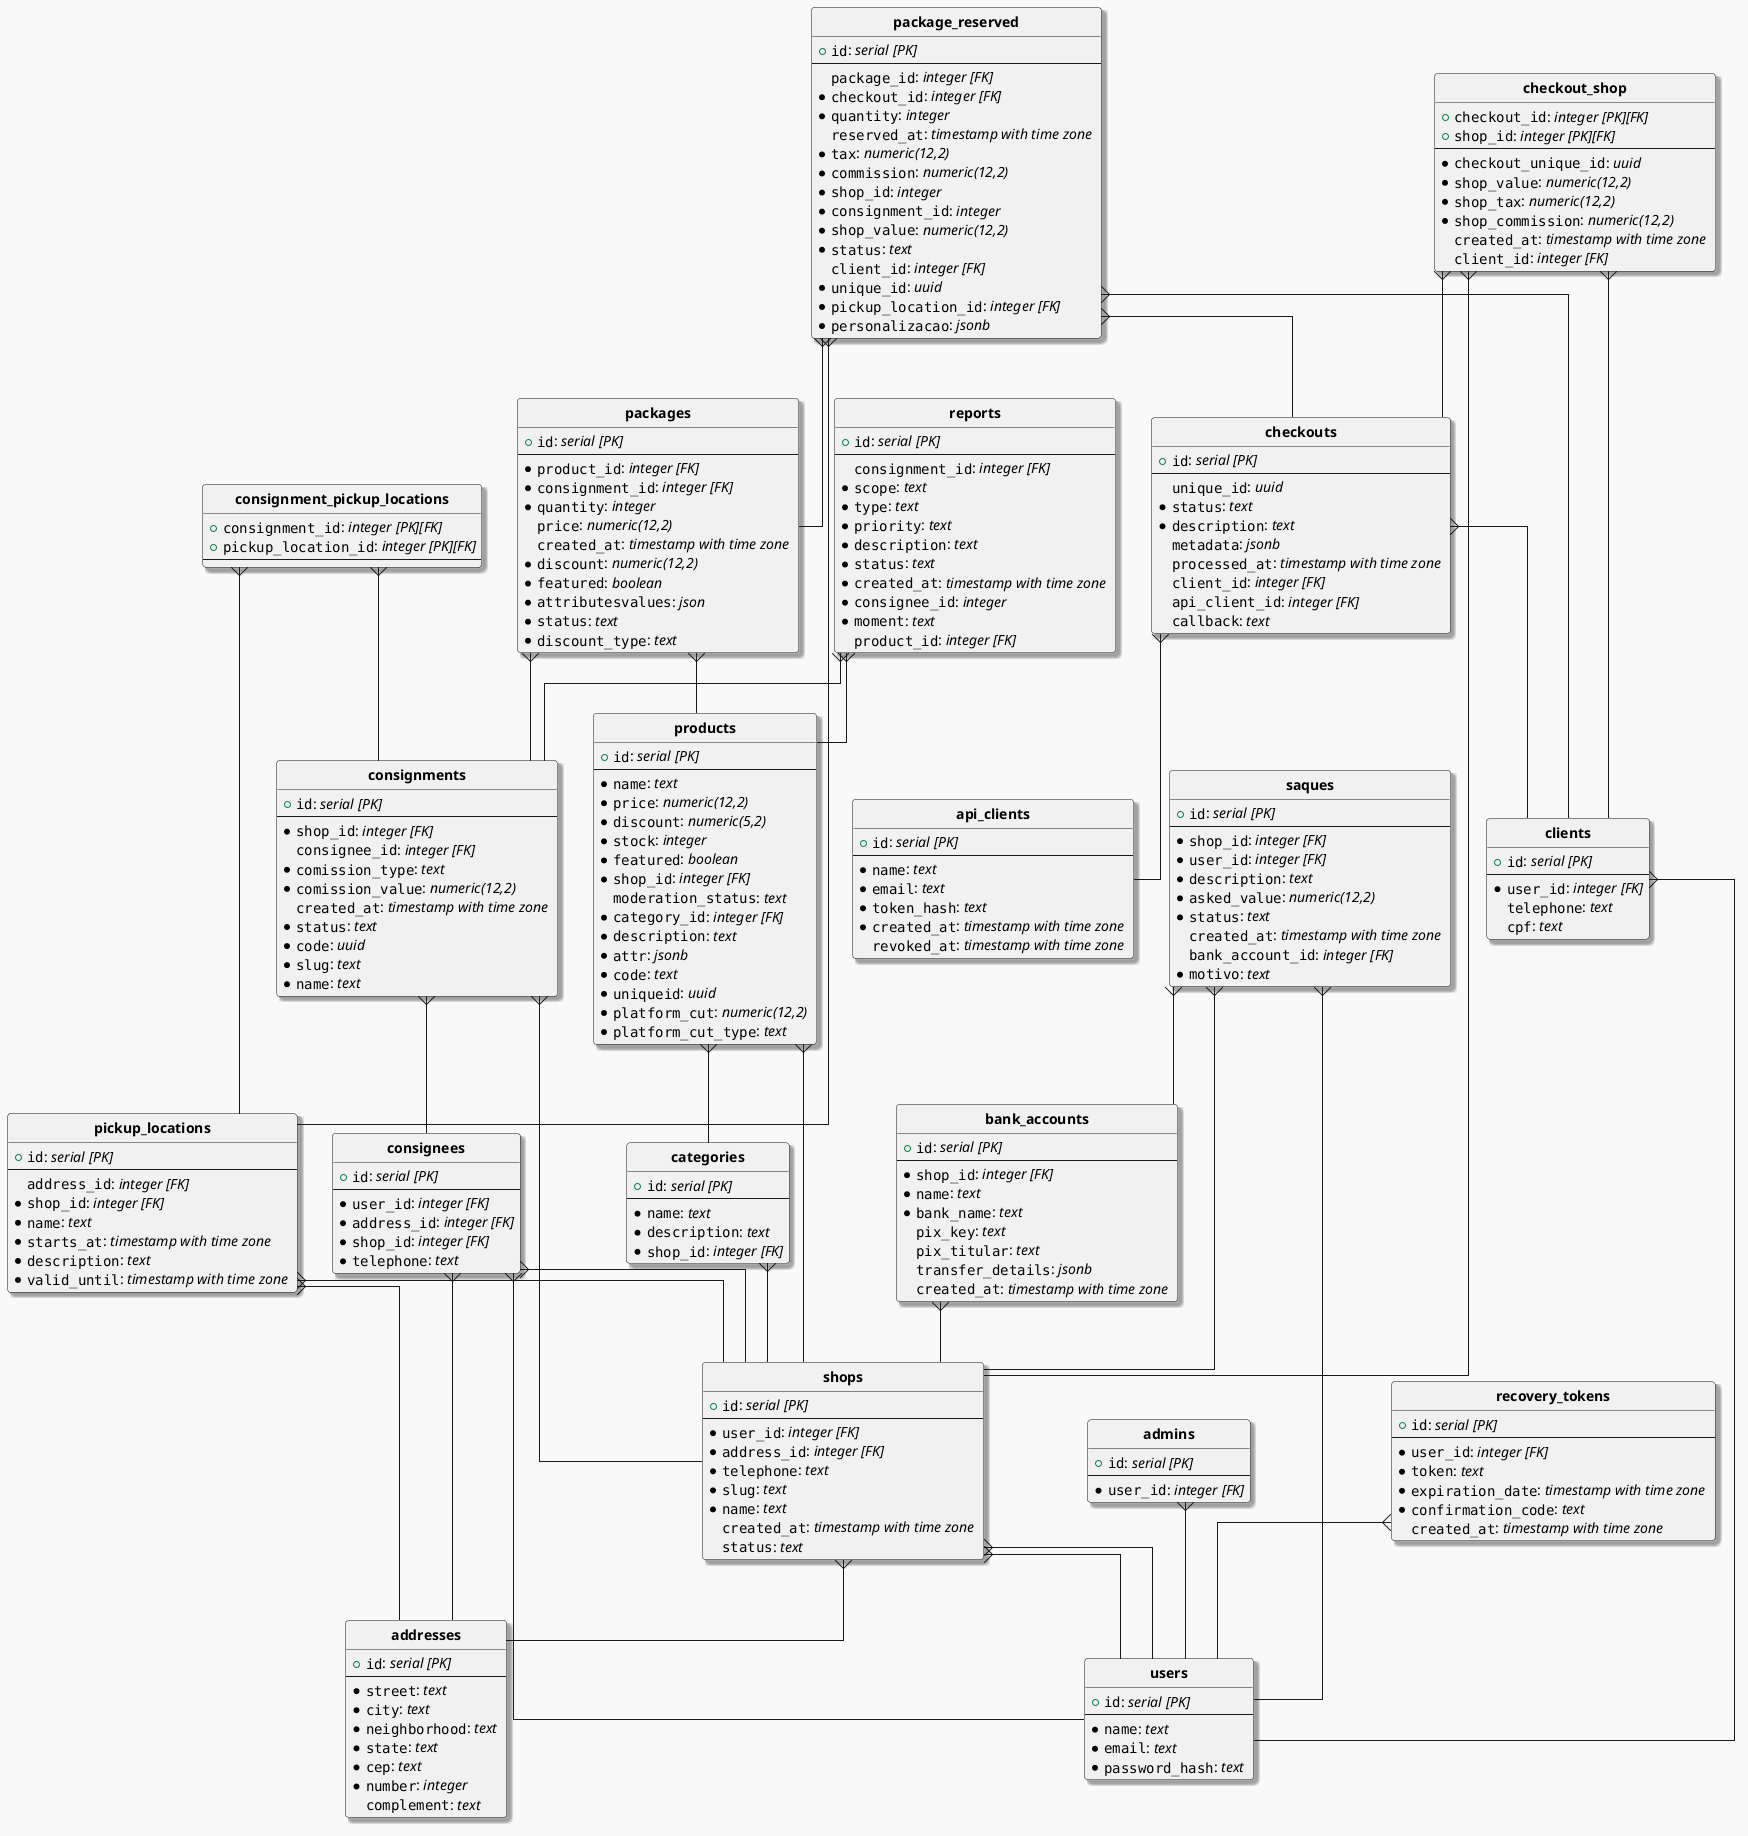

The diagram above was rendered by PlantUML. Its source (embedded in the PNG):
@startuml
!include pvapi-theme.iuml
hide circle
skinparam linetype ortho

entity "**addresses**" {
  + ""id"": //serial [PK]//
  --
  *""street"": //text //
  *""city"": //text //
  *""neighborhood"": //text //
  *""state"": //text //
  *""cep"": //text //
  *""number"": //integer //
  ""complement"": //text //
}

entity "**admins**" {
  + ""id"": //serial [PK]//
  --
  *""user_id"": //integer [FK]//
}

entity "**api_clients**" {
  + ""id"": //serial [PK]//
  --
  *""name"": //text //
  *""email"": //text //
  *""token_hash"": //text //
  *""created_at"": //timestamp with time zone //
  ""revoked_at"": //timestamp with time zone //
}

entity "**bank_accounts**" {
  + ""id"": //serial [PK]//
  --
  *""shop_id"": //integer [FK]//
  *""name"": //text //
  *""bank_name"": //text //
  ""pix_key"": //text //
  ""pix_titular"": //text //
  ""transfer_details"": //jsonb //
  ""created_at"": //timestamp with time zone //
}

entity "**categories**" {
  + ""id"": //serial [PK]//
  --
  *""name"": //text //
  *""description"": //text //
  *""shop_id"": //integer [FK]//
}

entity "**checkout_shop**" {
  + ""checkout_id"": //integer [PK][FK]//
  + ""shop_id"": //integer [PK][FK]//
  --
  *""checkout_unique_id"": //uuid //
  *""shop_value"": //numeric(12,2) //
  *""shop_tax"": //numeric(12,2) //
  *""shop_commission"": //numeric(12,2) //
  ""created_at"": //timestamp with time zone //
  ""client_id"": //integer [FK]//
}

entity "**checkouts**" {
  + ""id"": //serial [PK]//
  --
  ""unique_id"": //uuid //
  *""status"": //text //
  *""description"": //text //
  ""metadata"": //jsonb //
  ""processed_at"": //timestamp with time zone //
  ""client_id"": //integer [FK]//
  ""api_client_id"": //integer [FK]//
  ""callback"": //text //
}

entity "**clients**" {
  + ""id"": //serial [PK]//
  --
  *""user_id"": //integer [FK]//
  ""telephone"": //text //
  ""cpf"": //text //
}

entity "**consignees**" {
  + ""id"": //serial [PK]//
  --
  *""user_id"": //integer [FK]//
  *""address_id"": //integer [FK]//
  *""shop_id"": //integer [FK]//
  *""telephone"": //text //
}

entity "**consignment_pickup_locations**" {
  + ""consignment_id"": //integer [PK][FK]//
  + ""pickup_location_id"": //integer [PK][FK]//
  --
}

entity "**consignments**" {
  + ""id"": //serial [PK]//
  --
  *""shop_id"": //integer [FK]//
  ""consignee_id"": //integer [FK]//
  *""comission_type"": //text //
  *""comission_value"": //numeric(12,2) //
  ""created_at"": //timestamp with time zone //
  *""status"": //text //
  *""code"": //uuid //
  *""slug"": //text //
  *""name"": //text //
}

entity "**package_reserved**" {
  + ""id"": //serial [PK]//
  --
  ""package_id"": //integer [FK]//
  *""checkout_id"": //integer [FK]//
  *""quantity"": //integer //
  ""reserved_at"": //timestamp with time zone //
  *""tax"": //numeric(12,2) //
  *""commission"": //numeric(12,2) //
  *""shop_id"": //integer //
  *""consignment_id"": //integer //
  *""shop_value"": //numeric(12,2) //
  *""status"": //text //
  ""client_id"": //integer [FK]//
  *""unique_id"": //uuid //
  *""pickup_location_id"": //integer [FK]//
  *""personalizacao"": //jsonb //
}

entity "**packages**" {
  + ""id"": //serial [PK]//
  --
  *""product_id"": //integer [FK]//
  *""consignment_id"": //integer [FK]//
  *""quantity"": //integer //
  ""price"": //numeric(12,2) //
  ""created_at"": //timestamp with time zone //
  *""discount"": //numeric(12,2) //
  *""featured"": //boolean //
  *""attributesvalues"": //json //
  *""status"": //text //
  *""discount_type"": //text //
}

entity "**pickup_locations**" {
  + ""id"": //serial [PK]//
  --
  ""address_id"": //integer [FK]//
  *""shop_id"": //integer [FK]//
  *""name"": //text //
  *""starts_at"": //timestamp with time zone //
  *""description"": //text //
  *""valid_until"": //timestamp with time zone //
}

entity "**products**" {
  + ""id"": //serial [PK]//
  --
  *""name"": //text //
  *""price"": //numeric(12,2) //
  *""discount"": //numeric(5,2) //
  *""stock"": //integer //
  *""featured"": //boolean //
  *""shop_id"": //integer [FK]//
  ""moderation_status"": //text //
  *""category_id"": //integer [FK]//
  *""description"": //text //
  *""attr"": //jsonb //
  *""code"": //text //
  *""uniqueid"": //uuid //
  *""platform_cut"": //numeric(12,2) //
  *""platform_cut_type"": //text //
}

entity "**recovery_tokens**" {
  + ""id"": //serial [PK]//
  --
  *""user_id"": //integer [FK]//
  *""token"": //text //
  *""expiration_date"": //timestamp with time zone //
  *""confirmation_code"": //text //
  ""created_at"": //timestamp with time zone //
}

entity "**reports**" {
  + ""id"": //serial [PK]//
  --
  ""consignment_id"": //integer [FK]//
  *""scope"": //text //
  *""type"": //text //
  *""priority"": //text //
  *""description"": //text //
  *""status"": //text //
  *""created_at"": //timestamp with time zone //
  *""consignee_id"": //integer //
  *""moment"": //text //
  ""product_id"": //integer [FK]//
}

entity "**saques**" {
  + ""id"": //serial [PK]//
  --
  *""shop_id"": //integer [FK]//
  *""user_id"": //integer [FK]//
  *""description"": //text //
  *""asked_value"": //numeric(12,2) //
  *""status"": //text //
  ""created_at"": //timestamp with time zone //
  ""bank_account_id"": //integer [FK]//
  *""motivo"": //text //
}

entity "**shops**" {
  + ""id"": //serial [PK]//
  --
  *""user_id"": //integer [FK]//
  *""address_id"": //integer [FK]//
  *""telephone"": //text //
  *""slug"": //text //
  *""name"": //text //
  ""created_at"": //timestamp with time zone //
  ""status"": //text //
}

entity "**users**" {
  + ""id"": //serial [PK]//
  --
  *""name"": //text //
  *""email"": //text //
  *""password_hash"": //text //
}

"**admins**"   }--  "**users**"

"**bank_accounts**"   }--  "**shops**"

"**categories**"   }--  "**shops**"

"**checkout_shop**"   }--  "**checkouts**"

"**checkout_shop**"   }--  "**clients**"

"**checkout_shop**"   }--  "**shops**"

"**checkouts**"   }--  "**api_clients**"

"**checkouts**"   }--  "**clients**"

"**clients**"   }--  "**users**"

"**consignees**"   }--  "**addresses**"

"**consignees**"   }--  "**shops**"

"**consignees**"   }--  "**users**"

"**consignment_pickup_locations**"   }--  "**consignments**"

"**consignment_pickup_locations**"   }--  "**pickup_locations**"

"**consignments**"   }--  "**consignees**"

"**consignments**"   }--  "**shops**"

"**package_reserved**"   }--  "**checkouts**"

"**package_reserved**"   }--  "**clients**"

"**package_reserved**"   }--  "**packages**"

"**package_reserved**"   }--  "**pickup_locations**"

"**packages**"   }--  "**consignments**"

"**packages**"   }--  "**products**"

"**pickup_locations**"   }--  "**addresses**"

"**pickup_locations**"   }--  "**shops**"

"**products**"   }--  "**categories**"

"**products**"   }--  "**shops**"

"**recovery_tokens**"   }--  "**users**"

"**reports**"   }--  "**consignments**"

"**reports**"   }--  "**products**"

"**saques**"   }--  "**shops**"

"**saques**"   }--  "**users**"

"**saques**"   }--  "**bank_accounts**"

"**shops**"   }--  "**addresses**"

"**shops**"   }--  "**users**"

"**shops**"   }--  "**users**"
@enduml